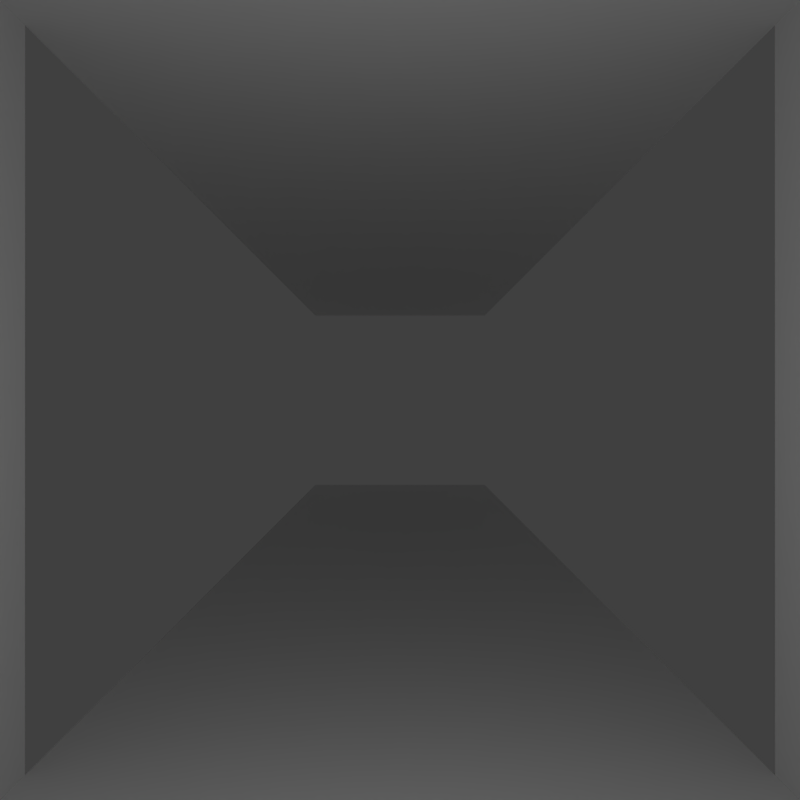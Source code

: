 # Source: TileBase-Test.blend  (saved by Blender 2.79.0; exported with 4.5.12 LTS)
import bpy
from mathutils import Matrix  # noqa: F401  (used for matrix-valued properties, if any)

bpy.ops.wm.read_factory_settings(use_empty=True)
scene = bpy.context.scene
scene.name = 'Scene'

# ---- collections
col_collection_1 = bpy.data.collections.new('Collection 1'); scene.collection.children.link(col_collection_1)

# ---- materials (node trees are filled in below, after node groups)
mat_material_001 = bpy.data.materials.new('Material.001')
mat_material_001.alpha_threshold = 0.0
mat_material_001.use_transparent_shadow = False
mat_material_001.roughness = 0.5

# ---- material node trees

# ---- world
world_world = bpy.data.worlds.new('World'); scene.world = world_world
world_world.color = (0.05088, 0.05088, 0.05088)
world_world.use_sun_shadow = False
world_world.sun_shadow_jitter_overblur = 0.0
world_world.cycles.sampling_method = 'MANUAL'

# ---- cameras
cam_camera = bpy.data.cameras.new('Camera')
cam_camera.clip_end = 100.0
cam_camera.lens = 35.0
cam_camera.sensor_width = 32.0
cam_camera.sensor_height = 18.0
cam_camera.ortho_scale = 7.314
cam_camera.dof.focus_distance = 0.0
cam_camera.dof.aperture_fstop = 128.0

# ---- lights
light_lamp = bpy.data.lights.new('Lamp', 'POINT')
light_lamp.transmission_factor = 0.0
light_lamp.cutoff_distance = 30.0
light_lamp.shadow_buffer_clip_start = 1.001
light_lamp.shadow_soft_size = 0.1
light_lamp.shadow_maximum_resolution = 0.006
light_lamp.use_absolute_resolution = True

# ---- meshes
me_plane_001 = bpy.data.meshes.new('Plane.001')
me_plane_001.from_pydata([(-1.5, -1.5, 0.0), (1.5, -1.5, 0.0), (-1.5, 1.5, 0.0), (1.5, 1.5, 0.0)], [], [(0, 1, 3, 2)])
_uv = me_plane_001.uv_layers.new(name='UVMap')
_uv.uv.foreach_set('vector', [9.998e-05, 0.0001001, 0.9999, 9.998e-05, 0.9999, 0.9999, 0.0001003, 0.9999])
me_plane_001.materials.append(mat_material_001)
me_plane_001.use_remesh_preserve_volume = False
me_plane_001.use_remesh_preserve_attributes = False
me_plane_001.use_mirror_vertex_groups = False
me_plane_001.update()

# ---- objects
ob_wall_d0_c_e_001 = bpy.data.objects.new('Wall_D0_C_E.001', me_plane_001)
ob_floor_d4_c = bpy.data.objects.new('Floor_D4_C', me_plane_001)
ob_ceil_d4_c = bpy.data.objects.new('Ceil_D4_C', me_plane_001)
ob_wall_d0_c_e = bpy.data.objects.new('Wall_D0_C_E', me_plane_001)
ob_ceil_d3_c = bpy.data.objects.new('Ceil_D3_C', me_plane_001)
ob_ceil_d2_c = bpy.data.objects.new('Ceil_D2_C', me_plane_001)
ob_ceil_d1_c = bpy.data.objects.new('Ceil_D1_C', me_plane_001)
ob_floor_d3_c = bpy.data.objects.new('Floor_D3_C', me_plane_001)
ob_floor_d2_c = bpy.data.objects.new('Floor_D2_C', me_plane_001)
ob_floor_d1_c = bpy.data.objects.new('Floor_D1_C', me_plane_001)
ob_ceil_d0_c = bpy.data.objects.new('Ceil_D0_C', me_plane_001)
ob_floor_d0_c = bpy.data.objects.new('Floor_D0_C', me_plane_001)
ob_lamp = bpy.data.objects.new('Lamp', light_lamp)
ob_camera = bpy.data.objects.new('Camera', cam_camera)

# ---- transforms, parenting, visibility, modifiers, constraints
ob_wall_d0_c_e_001.location = (-1.5, -7.46e-08, 1.5)
ob_wall_d0_c_e_001.rotation_euler = (0.0, 1.571, 0.0)
ob_wall_d0_c_e_001.lineart.crease_threshold = 0.0
ob_floor_d4_c.location = (0.0, 12.0, 0.0)
ob_floor_d4_c.lineart.crease_threshold = 0.0
ob_ceil_d4_c.location = (0.0, 12.0, 3.0)
ob_ceil_d4_c.lineart.crease_threshold = 0.0
ob_wall_d0_c_e.location = (1.5, 0.0, 1.5)
ob_wall_d0_c_e.rotation_euler = (0.0, -1.571, 0.0)
ob_wall_d0_c_e.lineart.crease_threshold = 0.0
ob_ceil_d3_c.location = (0.0, 9.0, 3.0)
ob_ceil_d3_c.lineart.crease_threshold = 0.0
ob_ceil_d2_c.location = (0.0, 6.0, 3.0)
ob_ceil_d2_c.lineart.crease_threshold = 0.0
ob_ceil_d1_c.location = (0.0, 3.0, 3.0)
ob_ceil_d1_c.lineart.crease_threshold = 0.0
ob_floor_d3_c.location = (0.0, 9.0, 0.0)
ob_floor_d3_c.lineart.crease_threshold = 0.0
ob_floor_d2_c.location = (0.0, 6.0, 0.0)
ob_floor_d2_c.lineart.crease_threshold = 0.0
ob_floor_d1_c.location = (0.0, 3.0, 0.0)
ob_floor_d1_c.lineart.crease_threshold = 0.0
ob_ceil_d0_c.location = (0.0, 0.0, 3.0)
ob_ceil_d0_c.lineart.crease_threshold = 0.0
ob_floor_d0_c.location = (0.0, 0.0, 0.0)
ob_floor_d0_c.lineart.crease_threshold = 0.0
ob_lamp.location = (0.0, 0.0, 1.5)
ob_lamp.rotation_euler = (0.6503, 0.05522, 1.866)
ob_lamp.lock_rotations_4d = False
ob_lamp.empty_display_type = 'ARROWS'
ob_lamp.color = (0.0, 0.0, 0.0, 0.0)
ob_lamp.lineart.crease_threshold = 0.0
ob_camera.location = (0.0, -2.0, 1.5)
ob_camera.rotation_euler = (1.571, 0.0, 0.0)
ob_camera.lock_rotations_4d = False
ob_camera.empty_display_type = 'ARROWS'
ob_camera.color = (0.0, 0.0, 0.0, 0.0)
ob_camera.display_type = 'WIRE'
ob_camera.lineart.crease_threshold = 0.0

# ---- collection membership
col_collection_1.objects.link(ob_wall_d0_c_e_001)
col_collection_1.objects.link(ob_floor_d4_c)
col_collection_1.objects.link(ob_ceil_d4_c)
col_collection_1.objects.link(ob_wall_d0_c_e)
col_collection_1.objects.link(ob_ceil_d3_c)
col_collection_1.objects.link(ob_ceil_d2_c)
col_collection_1.objects.link(ob_ceil_d1_c)
col_collection_1.objects.link(ob_floor_d3_c)
col_collection_1.objects.link(ob_floor_d2_c)
col_collection_1.objects.link(ob_floor_d1_c)
col_collection_1.objects.link(ob_ceil_d0_c)
col_collection_1.objects.link(ob_floor_d0_c)
col_collection_1.objects.link(ob_lamp)
col_collection_1.objects.link(ob_camera)

# ---- scene / render settings (as saved in the file)
scene.camera = ob_camera
scene.frame_start = 1; scene.frame_end = 250; scene.frame_set(1)
scene.render.engine = 'BLENDER_EEVEE_NEXT'
scene.render.resolution_x = 240
scene.render.resolution_y = 240
scene.render.resolution_percentage = 50
scene.render.dither_intensity = 0.0
scene.cycles.use_denoising = False
scene.cycles.samples = 128
scene.cycles.sampling_pattern = 'TABULATED_SOBOL'
scene.cycles.use_adaptive_sampling = False
scene.cycles.use_light_tree = False
scene.cycles.blur_glossy = 0.0
scene.cycles.sample_clamp_indirect = 0.0
scene.view_settings.view_transform = 'Standard'
bpy.context.view_layer.update()
